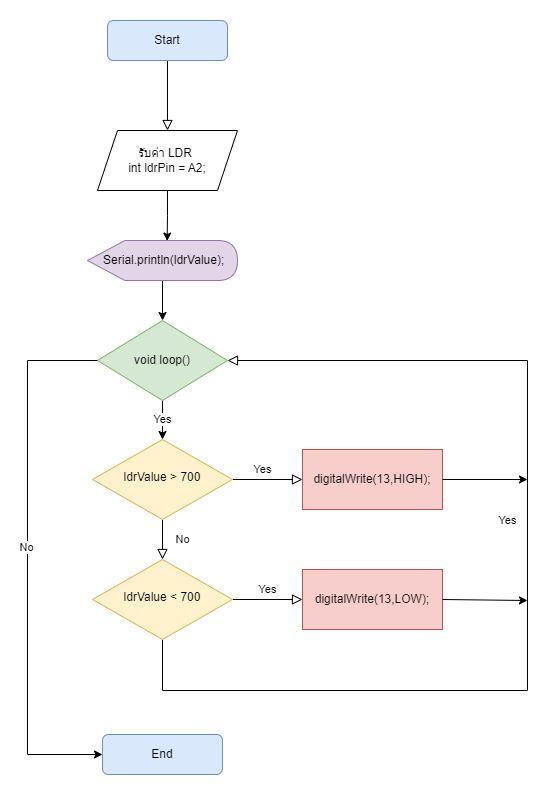

The diagram above was exported from draw.io. Its source (the exported page's mxGraphModel, read from the mxfile embedded in the PNG):
<mxGraphModel dx="158" dy="1261" grid="1" gridSize="10" guides="1" tooltips="1" connect="1" arrows="1" fold="1" page="1" pageScale="1" pageWidth="827" pageHeight="1169" math="0" shadow="0">
  <root>
    <mxCell id="WIyWlLk6GJQsqaUBKTNV-0" />
    <mxCell id="WIyWlLk6GJQsqaUBKTNV-1" parent="WIyWlLk6GJQsqaUBKTNV-0" />
    <mxCell id="WIyWlLk6GJQsqaUBKTNV-2" value="" style="rounded=0;html=1;jettySize=auto;orthogonalLoop=1;fontSize=11;endArrow=block;endFill=0;endSize=8;strokeWidth=1;shadow=0;labelBackgroundColor=none;edgeStyle=orthogonalEdgeStyle;" parent="WIyWlLk6GJQsqaUBKTNV-1" source="WIyWlLk6GJQsqaUBKTNV-3" target="f2hkMXLbgdgwV3bVBVV4-0" edge="1">
      <mxGeometry relative="1" as="geometry" />
    </mxCell>
    <mxCell id="WIyWlLk6GJQsqaUBKTNV-3" value="Start" style="rounded=1;whiteSpace=wrap;html=1;fontSize=12;glass=0;strokeWidth=1;shadow=0;fillColor=#dae8fc;strokeColor=#6c8ebf;" parent="WIyWlLk6GJQsqaUBKTNV-1" vertex="1">
      <mxGeometry x="160" y="-70" width="120" height="40" as="geometry" />
    </mxCell>
    <mxCell id="WIyWlLk6GJQsqaUBKTNV-4" value="No" style="rounded=0;html=1;jettySize=auto;orthogonalLoop=1;fontSize=11;endArrow=block;endFill=0;endSize=8;strokeWidth=1;shadow=0;labelBackgroundColor=none;edgeStyle=orthogonalEdgeStyle;" parent="WIyWlLk6GJQsqaUBKTNV-1" source="WIyWlLk6GJQsqaUBKTNV-6" target="WIyWlLk6GJQsqaUBKTNV-10" edge="1">
      <mxGeometry y="20" relative="1" as="geometry">
        <mxPoint as="offset" />
      </mxGeometry>
    </mxCell>
    <mxCell id="WIyWlLk6GJQsqaUBKTNV-5" value="Yes" style="edgeStyle=orthogonalEdgeStyle;rounded=0;html=1;jettySize=auto;orthogonalLoop=1;fontSize=11;endArrow=block;endFill=0;endSize=8;strokeWidth=1;shadow=0;labelBackgroundColor=none;entryX=0;entryY=0.5;entryDx=0;entryDy=0;" parent="WIyWlLk6GJQsqaUBKTNV-1" source="WIyWlLk6GJQsqaUBKTNV-6" target="f2hkMXLbgdgwV3bVBVV4-2" edge="1">
      <mxGeometry x="-0.1429" y="10" relative="1" as="geometry">
        <mxPoint as="offset" />
        <mxPoint x="345" y="389" as="targetPoint" />
      </mxGeometry>
    </mxCell>
    <mxCell id="WIyWlLk6GJQsqaUBKTNV-6" value="ldrValue &amp;gt; 700" style="rhombus;whiteSpace=wrap;html=1;shadow=0;fontFamily=Helvetica;fontSize=12;align=center;strokeWidth=1;spacing=6;spacingTop=-4;fillColor=#fff2cc;strokeColor=#d6b656;" parent="WIyWlLk6GJQsqaUBKTNV-1" vertex="1">
      <mxGeometry x="145" y="349" width="140" height="80" as="geometry" />
    </mxCell>
    <mxCell id="WIyWlLk6GJQsqaUBKTNV-8" value="Yes" style="rounded=0;html=1;jettySize=auto;orthogonalLoop=1;fontSize=11;endArrow=block;endFill=0;endSize=8;strokeWidth=1;shadow=0;labelBackgroundColor=none;edgeStyle=orthogonalEdgeStyle;entryX=1;entryY=0.5;entryDx=0;entryDy=0;" parent="WIyWlLk6GJQsqaUBKTNV-1" source="WIyWlLk6GJQsqaUBKTNV-10" target="f2hkMXLbgdgwV3bVBVV4-6" edge="1">
      <mxGeometry x="0.1204" y="20" relative="1" as="geometry">
        <mxPoint as="offset" />
        <Array as="points">
          <mxPoint x="215" y="600" />
          <mxPoint x="580" y="600" />
          <mxPoint x="580" y="270" />
        </Array>
      </mxGeometry>
    </mxCell>
    <mxCell id="WIyWlLk6GJQsqaUBKTNV-9" value="Yes" style="edgeStyle=orthogonalEdgeStyle;rounded=0;html=1;jettySize=auto;orthogonalLoop=1;fontSize=11;endArrow=block;endFill=0;endSize=8;strokeWidth=1;shadow=0;labelBackgroundColor=none;entryX=0;entryY=0.5;entryDx=0;entryDy=0;" parent="WIyWlLk6GJQsqaUBKTNV-1" source="WIyWlLk6GJQsqaUBKTNV-10" target="f2hkMXLbgdgwV3bVBVV4-3" edge="1">
      <mxGeometry y="10" relative="1" as="geometry">
        <mxPoint as="offset" />
        <mxPoint x="325" y="489" as="targetPoint" />
      </mxGeometry>
    </mxCell>
    <mxCell id="WIyWlLk6GJQsqaUBKTNV-10" value="ldrValue &amp;lt; 700" style="rhombus;whiteSpace=wrap;html=1;shadow=0;fontFamily=Helvetica;fontSize=12;align=center;strokeWidth=1;spacing=6;spacingTop=-4;fillColor=#fff2cc;strokeColor=#d6b656;" parent="WIyWlLk6GJQsqaUBKTNV-1" vertex="1">
      <mxGeometry x="145" y="469" width="140" height="80" as="geometry" />
    </mxCell>
    <mxCell id="WIyWlLk6GJQsqaUBKTNV-11" value="End" style="rounded=1;whiteSpace=wrap;html=1;fontSize=12;glass=0;strokeWidth=1;shadow=0;fillColor=#dae8fc;strokeColor=#6c8ebf;" parent="WIyWlLk6GJQsqaUBKTNV-1" vertex="1">
      <mxGeometry x="155" y="644" width="120" height="40" as="geometry" />
    </mxCell>
    <mxCell id="f2hkMXLbgdgwV3bVBVV4-1" value="" style="edgeStyle=orthogonalEdgeStyle;rounded=0;orthogonalLoop=1;jettySize=auto;html=1;entryX=0.531;entryY=0.014;entryDx=0;entryDy=0;entryPerimeter=0;" parent="WIyWlLk6GJQsqaUBKTNV-1" source="f2hkMXLbgdgwV3bVBVV4-0" target="f2hkMXLbgdgwV3bVBVV4-4" edge="1">
      <mxGeometry relative="1" as="geometry" />
    </mxCell>
    <mxCell id="f2hkMXLbgdgwV3bVBVV4-0" value="รับค่า LDR&amp;nbsp;&lt;br&gt;int ldrPin = A2;" style="shape=parallelogram;perimeter=parallelogramPerimeter;whiteSpace=wrap;html=1;fixedSize=1;" parent="WIyWlLk6GJQsqaUBKTNV-1" vertex="1">
      <mxGeometry x="150" y="40" width="140" height="60" as="geometry" />
    </mxCell>
    <mxCell id="f2hkMXLbgdgwV3bVBVV4-2" value="digitalWrite(13,HIGH);" style="rounded=0;whiteSpace=wrap;html=1;fillColor=#f8cecc;strokeColor=#b85450;" parent="WIyWlLk6GJQsqaUBKTNV-1" vertex="1">
      <mxGeometry x="355" y="359" width="140" height="60" as="geometry" />
    </mxCell>
    <mxCell id="f2hkMXLbgdgwV3bVBVV4-3" value="digitalWrite(13,LOW);" style="rounded=0;whiteSpace=wrap;html=1;fillColor=#f8cecc;strokeColor=#b85450;" parent="WIyWlLk6GJQsqaUBKTNV-1" vertex="1">
      <mxGeometry x="355" y="479" width="140" height="60" as="geometry" />
    </mxCell>
    <mxCell id="f2hkMXLbgdgwV3bVBVV4-5" value="" style="edgeStyle=orthogonalEdgeStyle;rounded=0;orthogonalLoop=1;jettySize=auto;html=1;" parent="WIyWlLk6GJQsqaUBKTNV-1" source="f2hkMXLbgdgwV3bVBVV4-4" target="f2hkMXLbgdgwV3bVBVV4-6" edge="1">
      <mxGeometry relative="1" as="geometry">
        <mxPoint x="210" y="260" as="targetPoint" />
      </mxGeometry>
    </mxCell>
    <mxCell id="f2hkMXLbgdgwV3bVBVV4-4" value="&amp;nbsp;Serial.println(ldrValue);" style="shape=display;whiteSpace=wrap;html=1;fillColor=#e1d5e7;strokeColor=#9673a6;" parent="WIyWlLk6GJQsqaUBKTNV-1" vertex="1">
      <mxGeometry x="140" y="150" width="150" height="40" as="geometry" />
    </mxCell>
    <mxCell id="f2hkMXLbgdgwV3bVBVV4-8" value="Yes" style="edgeStyle=orthogonalEdgeStyle;rounded=0;orthogonalLoop=1;jettySize=auto;html=1;" parent="WIyWlLk6GJQsqaUBKTNV-1" source="f2hkMXLbgdgwV3bVBVV4-6" target="WIyWlLk6GJQsqaUBKTNV-6" edge="1">
      <mxGeometry relative="1" as="geometry" />
    </mxCell>
    <mxCell id="f2hkMXLbgdgwV3bVBVV4-6" value="void loop()" style="rhombus;whiteSpace=wrap;html=1;fillColor=#d5e8d4;strokeColor=#82b366;" parent="WIyWlLk6GJQsqaUBKTNV-1" vertex="1">
      <mxGeometry x="150" y="230" width="130" height="80" as="geometry" />
    </mxCell>
    <mxCell id="f2hkMXLbgdgwV3bVBVV4-7" value="" style="endArrow=classic;html=1;rounded=0;exitX=0;exitY=0.5;exitDx=0;exitDy=0;entryX=0;entryY=0.5;entryDx=0;entryDy=0;" parent="WIyWlLk6GJQsqaUBKTNV-1" source="f2hkMXLbgdgwV3bVBVV4-6" target="WIyWlLk6GJQsqaUBKTNV-11" edge="1">
      <mxGeometry width="50" height="50" relative="1" as="geometry">
        <mxPoint x="60" y="330" as="sourcePoint" />
        <mxPoint x="110" y="280" as="targetPoint" />
        <Array as="points">
          <mxPoint x="80" y="270" />
          <mxPoint x="80" y="664" />
        </Array>
      </mxGeometry>
    </mxCell>
    <mxCell id="f2hkMXLbgdgwV3bVBVV4-9" value="No" style="edgeLabel;html=1;align=center;verticalAlign=middle;resizable=0;points=[];" parent="f2hkMXLbgdgwV3bVBVV4-7" vertex="1" connectable="0">
      <mxGeometry x="-0.0469" y="-1" relative="1" as="geometry">
        <mxPoint as="offset" />
      </mxGeometry>
    </mxCell>
    <mxCell id="rE-n5e6PzpehoQPlyehf-0" value="" style="endArrow=classic;html=1;rounded=0;exitX=1;exitY=0.5;exitDx=0;exitDy=0;" edge="1" parent="WIyWlLk6GJQsqaUBKTNV-1" source="f2hkMXLbgdgwV3bVBVV4-2">
      <mxGeometry width="50" height="50" relative="1" as="geometry">
        <mxPoint x="310" y="330" as="sourcePoint" />
        <mxPoint x="580" y="389" as="targetPoint" />
      </mxGeometry>
    </mxCell>
    <mxCell id="rE-n5e6PzpehoQPlyehf-1" value="" style="endArrow=classic;html=1;rounded=0;exitX=1;exitY=0.5;exitDx=0;exitDy=0;" edge="1" parent="WIyWlLk6GJQsqaUBKTNV-1" source="f2hkMXLbgdgwV3bVBVV4-3">
      <mxGeometry width="50" height="50" relative="1" as="geometry">
        <mxPoint x="310" y="330" as="sourcePoint" />
        <mxPoint x="580" y="510" as="targetPoint" />
      </mxGeometry>
    </mxCell>
  </root>
</mxGraphModel>